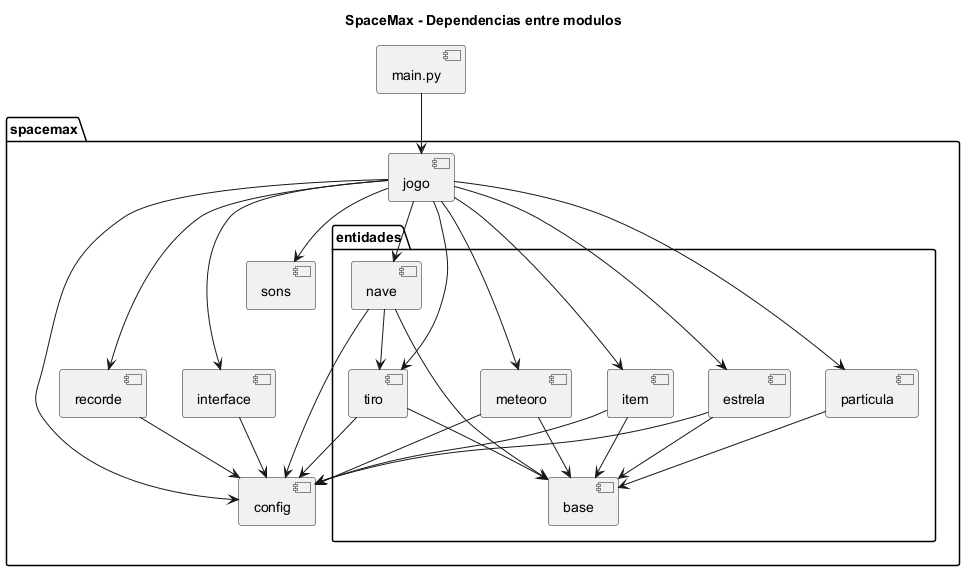

The diagram above was rendered by PlantUML. Its source (embedded in the PNG):
@startuml pacotes
title SpaceMax - Dependencias entre modulos

skinparam packageStyle folder

component "main.py" as main

package "spacemax" {
  component "jogo" as jogo
  component "interface" as interface
  component "sons" as sons
  component "recorde" as recorde
  component "config" as config

  package "entidades" {
    component "base" as base
    component "nave" as nave
    component "tiro" as tiro
    component "meteoro" as meteoro
    component "item" as item
    component "particula" as particula
    component "estrela" as estrela
  }
}

main --> jogo
jogo --> interface
jogo --> sons
jogo --> recorde
jogo --> config
jogo --> nave
jogo --> meteoro
jogo --> item
jogo --> particula
jogo --> estrela
jogo --> tiro
nave --> tiro
nave --> base
tiro --> base
meteoro --> base
item --> base
particula --> base
estrela --> base
interface --> config
recorde --> config
nave --> config
tiro --> config
meteoro --> config
item --> config
estrela --> config

@enduml